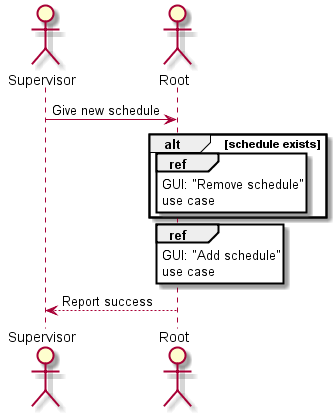

The diagram above was rendered by PlantUML. Its source (embedded in the PNG):
@startuml Add_Schedule

actor Supervisor
actor Root

Supervisor -> Root : Give new schedule
alt schedule exists
ref over Root : GUI: "Remove schedule"\nuse case 
end
ref over Root : GUI: "Add schedule"\nuse case 
Root --> Supervisor : Report success

@enduml